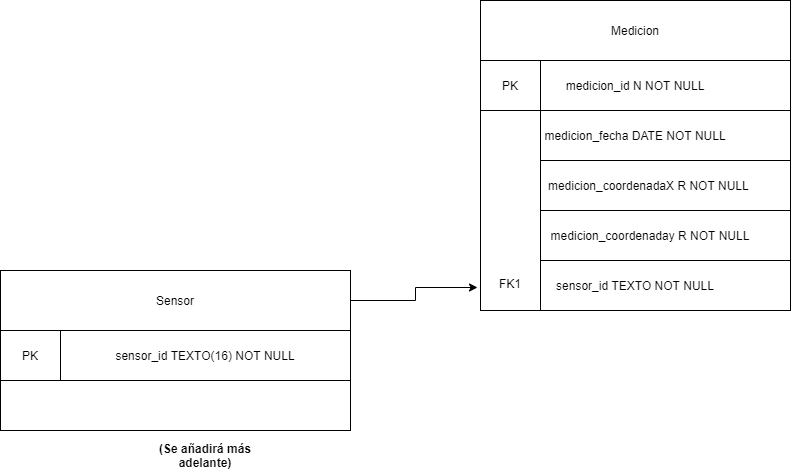

The diagram above was exported from draw.io. Its source (the exported page's mxGraphModel, read from the mxfile embedded in the PNG):
<mxGraphModel dx="2249" dy="737" grid="1" gridSize="10" guides="1" tooltips="1" connect="1" arrows="1" fold="1" page="1" pageScale="1" pageWidth="827" pageHeight="1169" math="0" shadow="0">
  <root>
    <mxCell id="0" />
    <mxCell id="1" parent="0" />
    <mxCell id="255tDbCaSEhGoZWMpMh8-9" value="sensor_id TEXTO NOT NULL" style="rounded=0;whiteSpace=wrap;html=1;" parent="1" vertex="1">
      <mxGeometry x="330" y="320" width="310" height="50" as="geometry" />
    </mxCell>
    <mxCell id="255tDbCaSEhGoZWMpMh8-8" value="&amp;nbsp; &amp;nbsp; &amp;nbsp; &amp;nbsp; &amp;nbsp;medicion_coordenaday R NOT NULL" style="rounded=0;whiteSpace=wrap;html=1;" parent="1" vertex="1">
      <mxGeometry x="330" y="270" width="310" height="50" as="geometry" />
    </mxCell>
    <mxCell id="255tDbCaSEhGoZWMpMh8-7" value="&amp;nbsp; &amp;nbsp; &amp;nbsp; &amp;nbsp; medicion_coordenadaX R NOT NULL" style="rounded=0;whiteSpace=wrap;html=1;" parent="1" vertex="1">
      <mxGeometry x="330" y="220" width="310" height="50" as="geometry" />
    </mxCell>
    <mxCell id="255tDbCaSEhGoZWMpMh8-6" value="medicion_fecha DATE NOT NULL" style="rounded=0;whiteSpace=wrap;html=1;" parent="1" vertex="1">
      <mxGeometry x="330" y="170" width="310" height="50" as="geometry" />
    </mxCell>
    <mxCell id="255tDbCaSEhGoZWMpMh8-4" value="medicion_id N NOT NULL" style="rounded=0;whiteSpace=wrap;html=1;" parent="1" vertex="1">
      <mxGeometry x="330" y="120" width="310" height="50" as="geometry" />
    </mxCell>
    <mxCell id="255tDbCaSEhGoZWMpMh8-5" value="Medicion" style="rounded=0;whiteSpace=wrap;html=1;" parent="1" vertex="1">
      <mxGeometry x="330" y="60" width="310" height="60" as="geometry" />
    </mxCell>
    <mxCell id="255tDbCaSEhGoZWMpMh8-3" value="&lt;br&gt;&lt;br&gt;&lt;br&gt;&lt;br&gt;&amp;nbsp; &amp;nbsp; &amp;nbsp; &amp;nbsp; &amp;nbsp; &amp;nbsp; &amp;nbsp; &amp;nbsp; &amp;nbsp; &amp;nbsp; &amp;nbsp; &amp;nbsp; &amp;nbsp; &amp;nbsp; &amp;nbsp; &amp;nbsp; &amp;nbsp; &amp;nbsp; &amp;nbsp; &amp;nbsp; &amp;nbsp; &amp;nbsp; &amp;nbsp; &amp;nbsp; &amp;nbsp; &amp;nbsp; &amp;nbsp; &amp;nbsp; &amp;nbsp; &amp;nbsp; &amp;nbsp; &amp;nbsp; &amp;nbsp; &amp;nbsp; &amp;nbsp; &amp;nbsp; &amp;nbsp; &amp;nbsp; &amp;nbsp; &amp;nbsp; &amp;nbsp; &amp;nbsp; &amp;nbsp; &amp;nbsp; &amp;nbsp; &amp;nbsp; &amp;nbsp; &amp;nbsp; &amp;nbsp; &amp;nbsp; &amp;nbsp; &amp;nbsp; &amp;nbsp; &amp;nbsp; &amp;nbsp; &amp;nbsp; &amp;nbsp; &amp;nbsp; &amp;nbsp; &amp;nbsp; &amp;nbsp; &amp;nbsp; &amp;nbsp; &amp;nbsp; &amp;nbsp; &amp;nbsp; &amp;nbsp; &amp;nbsp; &amp;nbsp; &amp;nbsp; &amp;nbsp; &amp;nbsp; &amp;nbsp; &amp;nbsp; &amp;nbsp; &amp;nbsp; &amp;nbsp; &amp;nbsp; &amp;nbsp; &amp;nbsp; &amp;nbsp; &amp;nbsp; &amp;nbsp; &amp;nbsp; &amp;nbsp; &amp;nbsp; &amp;nbsp; &amp;nbsp; FK1" style="rounded=0;whiteSpace=wrap;html=1;" parent="1" vertex="1">
      <mxGeometry x="330" y="120" width="60" height="250" as="geometry" />
    </mxCell>
    <mxCell id="255tDbCaSEhGoZWMpMh8-10" value="PK" style="rounded=0;whiteSpace=wrap;html=1;" parent="1" vertex="1">
      <mxGeometry x="330" y="120" width="60" height="50" as="geometry" />
    </mxCell>
    <mxCell id="255tDbCaSEhGoZWMpMh8-11" value="sensor_id TEXTO(16) NOT NULL" style="rounded=0;whiteSpace=wrap;html=1;" parent="1" vertex="1">
      <mxGeometry x="-90" y="390" width="290" height="50" as="geometry" />
    </mxCell>
    <mxCell id="255tDbCaSEhGoZWMpMh8-12" value="Sensor" style="rounded=0;whiteSpace=wrap;html=1;" parent="1" vertex="1">
      <mxGeometry x="-150" y="330" width="350" height="60" as="geometry" />
    </mxCell>
    <mxCell id="255tDbCaSEhGoZWMpMh8-13" value="PK" style="rounded=0;whiteSpace=wrap;html=1;" parent="1" vertex="1">
      <mxGeometry x="-150" y="390" width="60" height="50" as="geometry" />
    </mxCell>
    <mxCell id="255tDbCaSEhGoZWMpMh8-14" value="" style="rounded=0;whiteSpace=wrap;html=1;" parent="1" vertex="1">
      <mxGeometry x="-150" y="440" width="350" height="50" as="geometry" />
    </mxCell>
    <mxCell id="255tDbCaSEhGoZWMpMh8-19" value="" style="endArrow=classic;html=1;rounded=0;edgeStyle=orthogonalEdgeStyle;exitX=1;exitY=0.5;exitDx=0;exitDy=0;entryX=-0.05;entryY=0.908;entryDx=0;entryDy=0;entryPerimeter=0;" parent="1" source="255tDbCaSEhGoZWMpMh8-12" target="255tDbCaSEhGoZWMpMh8-3" edge="1">
      <mxGeometry relative="1" as="geometry">
        <mxPoint x="160" y="320" as="sourcePoint" />
        <mxPoint x="320" y="320" as="targetPoint" />
      </mxGeometry>
    </mxCell>
    <mxCell id="xD9Kwlw-0HSM9KafGv4V-3" value="&lt;b&gt;(Se añadirá más adelante)&lt;/b&gt;" style="text;html=1;strokeColor=none;fillColor=none;align=center;verticalAlign=middle;whiteSpace=wrap;rounded=0;" parent="1" vertex="1">
      <mxGeometry x="-10" y="500" width="130" height="30" as="geometry" />
    </mxCell>
  </root>
</mxGraphModel>